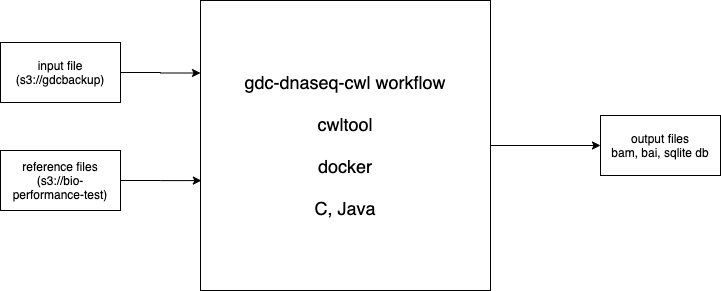

The diagram above was exported from draw.io. Its source (the exported page's mxGraphModel, read from the mxfile embedded in the PNG):
<mxGraphModel dx="1100" dy="1514" grid="1" gridSize="10" guides="1" tooltips="1" connect="1" arrows="1" fold="1" page="1" pageScale="1" pageWidth="850" pageHeight="1100" math="0" shadow="0">
  <root>
    <mxCell id="0" />
    <mxCell id="1" parent="0" />
    <mxCell id="AvpDiP-SyQ-JMJp4KpTd-8" style="edgeStyle=orthogonalEdgeStyle;rounded=0;orthogonalLoop=1;jettySize=auto;html=1;exitX=1;exitY=0.5;exitDx=0;exitDy=0;entryX=0;entryY=0.25;entryDx=0;entryDy=0;" edge="1" parent="1" source="AvpDiP-SyQ-JMJp4KpTd-1" target="AvpDiP-SyQ-JMJp4KpTd-4">
      <mxGeometry relative="1" as="geometry">
        <mxPoint x="190" y="270" as="targetPoint" />
        <Array as="points" />
      </mxGeometry>
    </mxCell>
    <mxCell id="AvpDiP-SyQ-JMJp4KpTd-1" value="input file&lt;br&gt;(s3://gdcbackup)" style="rounded=0;whiteSpace=wrap;html=1;" vertex="1" parent="1">
      <mxGeometry x="20" y="212" width="120" height="60" as="geometry" />
    </mxCell>
    <mxCell id="AvpDiP-SyQ-JMJp4KpTd-9" style="edgeStyle=orthogonalEdgeStyle;rounded=0;orthogonalLoop=1;jettySize=auto;html=1;exitX=1;exitY=0.5;exitDx=0;exitDy=0;entryX=0.003;entryY=0.621;entryDx=0;entryDy=0;entryPerimeter=0;" edge="1" parent="1" source="AvpDiP-SyQ-JMJp4KpTd-2" target="AvpDiP-SyQ-JMJp4KpTd-4">
      <mxGeometry relative="1" as="geometry" />
    </mxCell>
    <mxCell id="AvpDiP-SyQ-JMJp4KpTd-2" value="reference files&lt;br&gt;(s3://bio-performance-test)" style="rounded=0;whiteSpace=wrap;html=1;" vertex="1" parent="1">
      <mxGeometry x="20" y="320" width="120" height="60" as="geometry" />
    </mxCell>
    <mxCell id="AvpDiP-SyQ-JMJp4KpTd-10" style="edgeStyle=orthogonalEdgeStyle;rounded=0;orthogonalLoop=1;jettySize=auto;html=1;" edge="1" parent="1" source="AvpDiP-SyQ-JMJp4KpTd-4">
      <mxGeometry relative="1" as="geometry">
        <mxPoint x="620" y="315" as="targetPoint" />
      </mxGeometry>
    </mxCell>
    <mxCell id="AvpDiP-SyQ-JMJp4KpTd-4" value="&lt;font style=&quot;font-size: 18px&quot;&gt;gdc-dnaseq-cwl workflow&lt;br&gt;&lt;br&gt;cwltool&lt;br&gt;&lt;br&gt;docker&lt;br&gt;&lt;br&gt;C, Java&lt;br&gt;&lt;/font&gt;" style="whiteSpace=wrap;html=1;aspect=fixed;" vertex="1" parent="1">
      <mxGeometry x="220" y="170" width="290" height="290" as="geometry" />
    </mxCell>
    <mxCell id="AvpDiP-SyQ-JMJp4KpTd-5" value="output files&lt;br&gt;bam, bai, sqlite db" style="rounded=0;whiteSpace=wrap;html=1;" vertex="1" parent="1">
      <mxGeometry x="620" y="285" width="120" height="60" as="geometry" />
    </mxCell>
  </root>
</mxGraphModel>